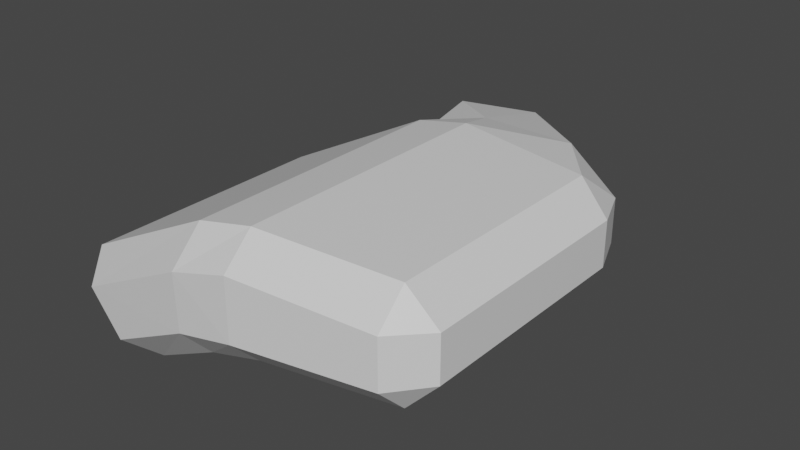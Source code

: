 # Source: hand.blend  (saved by Blender 2.80.75; exported with 4.5.12 LTS)
import bpy
from mathutils import Matrix  # noqa: F401  (used for matrix-valued properties, if any)

bpy.ops.wm.read_factory_settings(use_empty=True)
scene = bpy.context.scene
scene.name = 'Scene'

# ---- collections
col_collection = bpy.data.collections.new('Collection'); scene.collection.children.link(col_collection)

# ---- materials (node trees are filled in below, after node groups)
mat_material = bpy.data.materials.new('Material')
mat_material.alpha_threshold = 0.0
mat_material.use_transparent_shadow = False
mat_material.line_color = (0.0, 0.0, 0.0, 1.0)

# ---- material node trees
mat_material.use_nodes = True; mat_material.node_tree.nodes.clear()
_N = mat_material.node_tree.nodes; _L = mat_material.node_tree.links
n0 = _N.new('ShaderNodeOutputMaterial'); n0.name = 'Material Output'; n0.location = (300, 300)
n1 = _N.new('ShaderNodeBsdfPrincipled'); n1.name = 'Principled BSDF'; n1.location = (10, 300)
n1.distribution = 'GGX'
n1.subsurface_method = 'BURLEY'
n1.inputs[2].default_value = 0.4
n1.inputs[3].default_value = 1.45
n1.inputs[27].default_value = (0.0, 0.0, 0.0, 1.0)
n1.inputs[28].default_value = 1.0
_L.new(n1.outputs[0], n0.inputs[0])
n0.is_active_output = True

# ---- world
world_world = bpy.data.worlds.new('World'); scene.world = world_world
world_world.use_nodes = True; world_world.node_tree.nodes.clear()
_N = world_world.node_tree.nodes; _L = world_world.node_tree.links
n0 = _N.new('ShaderNodeOutputWorld'); n0.name = 'World Output'; n0.location = (300, 300)
n1 = _N.new('ShaderNodeBackground'); n1.name = 'Background'; n1.location = (10, 300)
n1.inputs[0].default_value = (0.05088, 0.05088, 0.05088, 1.0)
_L.new(n1.outputs[0], n0.inputs[0])
n0.is_active_output = True
world_world.color = (0.05088, 0.05088, 0.05088)
world_world.use_sun_shadow = False
world_world.sun_shadow_jitter_overblur = 0.0

# ---- meshes
me_cube = bpy.data.meshes.new('Cube')
me_cube.from_pydata([(1.0, 1.343, 0.4929), (1.0, 1.343, -0.4929), (1.0, -1.343, 0.4929), (1.0, -1.343, -0.4929), (-2.768, 1.469, -0.4035), (-2.066, 1.469, -1.222), (-2.768, -1.469, -0.4035), (-2.066, -1.469, -1.222), (-0.8319, 1.59, -0.5835), (-0.8319, -1.59, 0.5835), (-0.8319, -1.59, -0.5835), (-0.8319, 1.59, 0.5835), (-0.7022, 3.033, 0.1452), (-0.7022, 3.033, -0.8302), (-1.927, 2.427, 0.1452), (-1.927, 2.427, -0.8302)], [], [(11, 4, 6, 9), (10, 9, 6, 7), (7, 6, 4, 5), (8, 1, 3, 10), (1, 0, 2, 3), (0, 1, 13, 12), (5, 4, 11, 8), (5, 8, 10, 7), (3, 2, 9, 10), (0, 11, 9, 2), (15, 14, 12, 13), (8, 11, 14, 15), (1, 8, 15, 13), (11, 0, 12, 14)])
_uv = me_cube.uv_layers.new(name='UVMap')
_uv.uv.foreach_set('vector', [0.5, 0.0, 0.625, 0.0, 0.625, 0.25, 0.5, 0.25, 0.375, 0.375, 0.625, 0.375, 0.625, 0.5, 0.375, 0.5, 0.375, 0.5, 0.625, 0.5, 0.625, 0.75, 0.375, 0.75, 0.5, 0.75, 0.625, 0.75, 0.625, 1.0, 0.5, 1.0, 0.125, 0.5, 0.375, 0.5, 0.375, 0.75, 0.125, 0.75, 0.375, 0.5, 0.125, 0.5, 0.125, 0.5, 0.375, 0.5, 0.625, 0.5, 0.875, 0.5, 0.875, 0.625, 0.625, 0.625, 0.375, 0.75, 0.5, 0.75, 0.5, 1.0, 0.375, 1.0, 0.375, 0.25, 0.625, 0.25, 0.625, 0.375, 0.375, 0.375, 0.375, 0.0, 0.5, 0.0, 0.5, 0.25, 0.375, 0.25, 0.625, 0.625, 0.875, 0.625, 0.875, 0.75, 0.625, 0.75, 0.625, 0.625, 0.875, 0.625, 0.875, 0.625, 0.625, 0.625, 0.625, 0.75, 0.5, 0.75, 0.5, 0.75, 0.625, 0.75, 0.5, 0.0, 0.375, 0.0, 0.375, 0.0, 0.5, 0.0])
me_cube.materials.append(mat_material)
me_cube.use_remesh_preserve_volume = False
me_cube.use_remesh_preserve_attributes = False
me_cube.use_mirror_vertex_groups = False
me_cube.update()

# ---- objects
ob_cube = bpy.data.objects.new('Cube', me_cube)

# ---- transforms, parenting, visibility, modifiers, constraints
ob_cube.location = (0.0, 0.0, 0.0)
ob_cube.lock_rotations_4d = False
ob_cube.empty_display_type = 'ARROWS'
ob_cube.lineart.crease_threshold = 0.0
_m = ob_cube.modifiers.new('Bevel', 'BEVEL')
_m.width = 0.28
_m.width_pct = 0.28
_m.limit_method = 'NONE'
_m.profile = 0.4247

# ---- collection membership
col_collection.objects.link(ob_cube)

# ---- scene / render settings (as saved in the file)
scene.frame_start = 1; scene.frame_end = 250; scene.frame_set(1)
scene.render.engine = 'BLENDER_EEVEE_NEXT'
scene.cycles.use_denoising = False
scene.cycles.samples = 128
scene.cycles.sampling_pattern = 'TABULATED_SOBOL'
scene.cycles.use_adaptive_sampling = False
scene.cycles.use_light_tree = False
scene.view_settings.view_transform = 'Filmic'
bpy.context.view_layer.update()

# ---- added for rendering (the .blend has no active camera and no usable light): camera, sun
cam_auto = bpy.data.cameras.new('AutoCamera')
cam_auto.lens = 50.0
cam_auto.sensor_width = 36.0
cam_auto.clip_end = 1000.0
ob_auto_camera = bpy.data.objects.new('AutoCamera', cam_auto)
scene.collection.objects.link(ob_auto_camera)
ob_auto_camera.location = (4.73547, -5.96586, 4.16081)
ob_auto_camera.rotation_euler = (1.09748, -7.21219e-08, 0.694738)
scene.camera = ob_auto_camera
light_auto_sun = bpy.data.lights.new('AutoSun', 'SUN')
light_auto_sun.energy = 3.0
light_auto_sun.angle = 0.0523599
ob_auto_sun = bpy.data.objects.new('AutoSun', light_auto_sun)
scene.collection.objects.link(ob_auto_sun)
ob_auto_sun.rotation_euler = (0.872665, 0.174533, 0.523599)
bpy.context.view_layer.update()
